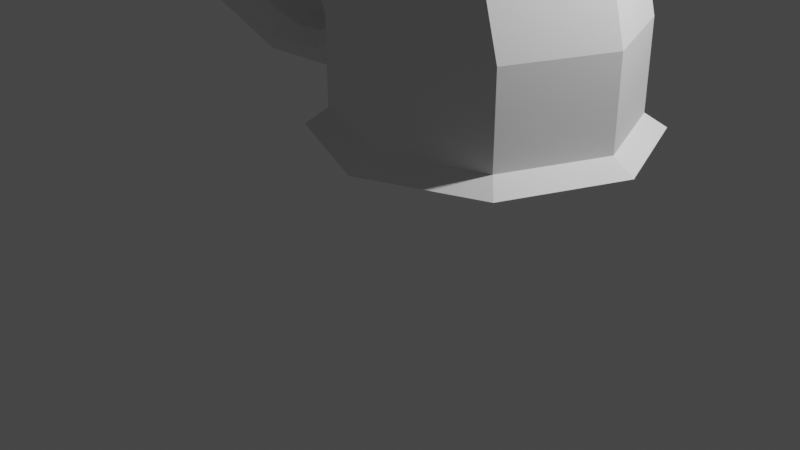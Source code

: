 # Source: snail_v1.blend  (saved by Blender 2.81.16; exported with 4.5.12 LTS)
import bpy
from mathutils import Matrix  # noqa: F401  (used for matrix-valued properties, if any)

bpy.ops.wm.read_factory_settings(use_empty=True)
scene = bpy.context.scene
scene.name = 'Scene'

# ---- collections
col_collection = bpy.data.collections.new('Collection'); scene.collection.children.link(col_collection)

# ---- world
world_world = bpy.data.worlds.new('World'); scene.world = world_world
world_world.use_nodes = True; world_world.node_tree.nodes.clear()
_N = world_world.node_tree.nodes; _L = world_world.node_tree.links
n0 = _N.new('ShaderNodeOutputWorld'); n0.name = 'World Output'; n0.location = (300, 300)
n1 = _N.new('ShaderNodeBackground'); n1.name = 'Background'; n1.location = (10, 300)
n1.inputs[0].default_value = (0.05088, 0.05088, 0.05088, 1.0)
_L.new(n1.outputs[0], n0.inputs[0])
n0.is_active_output = True
world_world.color = (0.05088, 0.05088, 0.05088)
world_world.use_sun_shadow = False
world_world.sun_shadow_jitter_overblur = 0.0

# ---- cameras
cam_camera = bpy.data.cameras.new('Camera')
cam_camera.clip_end = 100.0
cam_camera.ortho_scale = 7.314

# ---- lights
light_light = bpy.data.lights.new('Light', 'POINT')
light_light.transmission_factor = 0.0
light_light.energy = 1000.0
light_light.shadow_soft_size = 0.1
light_light.shadow_maximum_resolution = 0.006
light_light.use_absolute_resolution = True

# ---- meshes
me_circle = bpy.data.meshes.new('Circle')
me_circle.from_pydata([(0.4559, 1.213, 0.1049), (-0.4015, 0.8574, 0.1049), (-0.7567, -5.3e-08, 0.1049), (-0.4015, -0.8574, 0.1049), (0.4559, -1.213, 0.1049), (1.313, -0.8574, 0.1049), (1.668, 1.446e-08, 0.1049), (1.313, 0.8574, 0.1049), (0.4559, 1.213, 0.8602), (-0.4015, 0.8574, 0.8602), (-0.7567, -5.3e-08, 0.8602), (-0.4015, -0.8574, 0.8602), (0.4559, -1.213, 0.8602), (1.313, -0.8574, 0.8602), (1.668, 1.446e-08, 0.8602), (1.313, 0.8574, 0.8602), (0.4559, 1.399, -0.01507), (-0.533, 0.9889, -0.01507), (-0.9426, -6.313e-08, -0.01507), (-0.533, -0.9889, -0.01507), (0.4559, -1.399, -0.01507), (1.445, -0.9889, -0.01507), (1.854, 1.468e-08, -0.01507), (1.445, 0.9889, -0.01507), (0.2431, 1.213, 1.533), (-0.5546, 0.8574, 1.218), (-0.885, -8.36e-08, 1.088), (-0.5546, -0.8574, 1.218), (0.2431, -1.213, 1.533), (1.041, -0.8574, 1.847), (1.371, -1.356e-07, 1.977), (1.041, 0.8574, 1.847), (-0.2505, 1.213, 2.128), (-0.823, 0.8574, 1.49), (-1.06, -1.021e-07, 1.226), (-0.823, -0.8574, 1.49), (-0.2505, -1.213, 2.128), (0.3219, -0.8574, 2.767), (0.559, -2.772e-07, 3.031), (0.3219, 0.8574, 2.767), (-1.085, 1.066, 2.299), (-1.208, 0.7538, 1.555), (-1.259, -9.318e-08, 1.247), (-1.208, -0.7538, 1.555), (-1.085, -1.066, 2.299), (-0.9612, -0.7538, 3.042), (-0.9101, -3.165e-07, 3.35), (-0.9612, 0.7538, 3.042), (-1.757, 0.9859, 2.12), (-1.535, 0.6971, 1.459), (-1.444, -7.932e-08, 1.185), (-1.535, -0.6971, 1.459), (-1.757, -0.9859, 2.12), (-1.979, -0.6971, 2.781), (-2.07, -2.757e-07, 3.055), (-1.979, 0.6971, 2.781), (-2.14, 0.845, 1.626), (-1.756, 0.5975, 1.168), (-1.598, -4.524e-08, 0.9782), (-1.756, -0.5975, 1.168), (-2.14, -0.845, 1.626), (-2.523, -0.5975, 2.084), (-2.682, -1.724e-07, 2.274), (-2.523, 0.5975, 2.084), (-2.268, 0.7007, 1.03), (-1.812, 0.4955, 0.8361), (-1.623, -1.448e-08, 0.7556), (-1.812, -0.4955, 0.8361), (-2.268, -0.7007, 1.03), (-2.723, -0.4955, 1.225), (-2.912, -4.936e-08, 1.305), (-2.723, 0.4955, 1.225), (-2.097, 0.5246, 0.5283), (-1.732, 0.371, 0.5918), (-1.58, 6.809e-09, 0.6181), (-1.732, -0.371, 0.5918), (-2.097, -0.5246, 0.5283), (-2.463, -0.371, 0.4649), (-2.614, 6.011e-08, 0.4386), (-2.463, 0.371, 0.4649), (-1.748, 0.3252, 0.2645), (-1.574, 0.23, 0.4139), (-1.501, 3.594e-08, 0.4758), (-1.574, -0.23, 0.4139), (-1.748, -0.3252, 0.2645), (-1.923, -0.23, 0.1151), (-1.996, 1.108e-07, 0.0532), (-1.923, 0.23, 0.1151), (-1.331, 0.21, 0.239), (-1.334, 0.1485, 0.3874), (-1.335, 4.275e-08, 0.4489), (-1.334, -0.1485, 0.3874), (-1.331, -0.21, 0.239), (-1.329, -0.1485, 0.09049), (-1.328, 1.109e-07, 0.02899), (-1.329, 0.1485, 0.09049), (-1.102, 0.1689, 0.3836), (-1.157, 0.1194, 0.4897), (-1.179, 3.254e-08, 0.5336), (-1.157, -0.1194, 0.4897), (-1.102, -0.1689, 0.3836), (-1.047, -0.1194, 0.2776), (-1.024, 8.223e-08, 0.2337), (-1.047, 0.1194, 0.2776), (-0.991, 0.05747, 0.5879), (-1.025, 0.04064, 0.6106), (-1.039, 3.012e-08, 0.62), (-1.025, -0.04064, 0.6106), (-0.991, -0.05747, 0.5879), (-0.9573, -0.04064, 0.5652), (-0.9433, 4.195e-08, 0.5558), (-0.9573, 0.04064, 0.5652)], [], [(1, 2, 10, 9), (6, 7, 15, 14), (4, 5, 13, 12), (2, 3, 11, 10), (0, 1, 9, 8), (7, 0, 8, 15), (5, 6, 14, 13), (3, 4, 12, 11), (2, 1, 17, 18), (7, 6, 22, 23), (5, 4, 20, 21), (3, 2, 18, 19), (1, 0, 16, 17), (0, 7, 23, 16), (6, 5, 21, 22), (4, 3, 19, 20), (12, 13, 29, 28), (10, 11, 27, 26), (8, 9, 25, 24), (15, 8, 24, 31), (13, 14, 30, 29), (11, 12, 28, 27), (9, 10, 26, 25), (14, 15, 31, 30), (29, 30, 38, 37), (27, 28, 36, 35), (25, 26, 34, 33), (30, 31, 39, 38), (28, 29, 37, 36), (26, 27, 35, 34), (24, 25, 33, 32), (31, 24, 32, 39), (32, 33, 41, 40), (39, 32, 40, 47), (37, 38, 46, 45), (35, 36, 44, 43), (33, 34, 42, 41), (38, 39, 47, 46), (36, 37, 45, 44), (34, 35, 43, 42), (46, 47, 55, 54), (44, 45, 53, 52), (42, 43, 51, 50), (40, 41, 49, 48), (47, 40, 48, 55), (45, 46, 54, 53), (43, 44, 52, 51), (41, 42, 50, 49), (49, 50, 58, 57), (54, 55, 63, 62), (52, 53, 61, 60), (50, 51, 59, 58), (48, 49, 57, 56), (55, 48, 56, 63), (53, 54, 62, 61), (51, 52, 60, 59), (63, 56, 64, 71), (61, 62, 70, 69), (59, 60, 68, 67), (57, 58, 66, 65), (62, 63, 71, 70), (60, 61, 69, 68), (58, 59, 67, 66), (56, 57, 65, 64), (66, 67, 75, 74), (64, 65, 73, 72), (71, 64, 72, 79), (69, 70, 78, 77), (67, 68, 76, 75), (65, 66, 74, 73), (70, 71, 79, 78), (68, 69, 77, 76), (78, 79, 87, 86), (76, 77, 85, 84), (74, 75, 83, 82), (72, 73, 81, 80), (79, 72, 80, 87), (77, 78, 86, 85), (75, 76, 84, 83), (73, 74, 82, 81), (83, 84, 92, 91), (81, 82, 90, 89), (86, 87, 95, 94), (84, 85, 93, 92), (82, 83, 91, 90), (80, 81, 89, 88), (87, 80, 88, 95), (85, 86, 94, 93), (95, 88, 96, 103), (93, 94, 102, 101), (91, 92, 100, 99), (89, 90, 98, 97), (94, 95, 103, 102), (92, 93, 101, 100), (90, 91, 99, 98), (88, 89, 97, 96), (100, 101, 109, 108), (98, 99, 107, 106), (96, 97, 105, 104), (103, 96, 104, 111), (101, 102, 110, 109), (99, 100, 108, 107), (97, 98, 106, 105), (102, 103, 111, 110), (105, 106, 107, 108, 109, 110, 111, 104)])
_uv = me_circle.uv_layers.new(name='UVMap')
_uv.uv.foreach_set('vector', [0.0, 0.0, 0.0, 0.0, 0.0, 0.0, 0.0, 0.0, 0.0, 0.0, 0.0, 0.0, 0.0, 0.0, 0.0, 0.0, 0.0, 0.0, 0.0, 0.0, 0.0, 0.0, 0.0, 0.0, 0.0, 0.0, 0.0, 0.0, 0.0, 0.0, 0.0, 0.0, 0.0, 0.0, 0.0, 0.0, 0.0, 0.0, 0.0, 0.0, 0.0, 0.0, 0.0, 0.0, 0.0, 0.0, 0.0, 0.0, 0.0, 0.0, 0.0, 0.0, 0.0, 0.0, 0.0, 0.0, 0.0, 0.0, 0.0, 0.0, 0.0, 0.0, 0.0, 0.0, 0.0, 0.0, 0.0, 0.0, 0.0, 0.0, 0.0, 0.0, 0.0, 0.0, 0.0, 0.0, 0.0, 0.0, 0.0, 0.0, 0.0, 0.0, 0.0, 0.0, 0.0, 0.0, 0.0, 0.0, 0.0, 0.0, 0.0, 0.0, 0.0, 0.0, 0.0, 0.0, 0.0, 0.0, 0.0, 0.0, 0.0, 0.0, 0.0, 0.0, 0.0, 0.0, 0.0, 0.0, 0.0, 0.0, 0.0, 0.0, 0.0, 0.0, 0.0, 0.0, 0.0, 0.0, 0.0, 0.0, 0.0, 0.0, 0.0, 0.0, 0.0, 0.0, 0.0, 0.0, 0.0, 0.0, 0.0, 0.0, 0.0, 0.0, 0.0, 0.0, 0.0, 0.0, 0.0, 0.0, 0.0, 0.0, 0.0, 0.0, 0.0, 0.0, 0.0, 0.0, 0.0, 0.0, 0.0, 0.0, 0.0, 0.0, 0.0, 0.0, 0.0, 0.0, 0.0, 0.0, 0.0, 0.0, 0.0, 0.0, 0.0, 0.0, 0.0, 0.0, 0.0, 0.0, 0.0, 0.0, 0.0, 0.0, 0.0, 0.0, 0.0, 0.0, 0.0, 0.0, 0.0, 0.0, 0.0, 0.0, 0.0, 0.0, 0.0, 0.0, 0.0, 0.0, 0.0, 0.0, 0.0, 0.0, 0.0, 0.0, 0.0, 0.0, 0.0, 0.0, 0.0, 0.0, 0.0, 0.0, 0.0, 0.0, 0.0, 0.0, 0.0, 0.0, 0.0, 0.0, 0.0, 0.0, 0.0, 0.0, 0.0, 0.0, 0.0, 0.0, 0.0, 0.0, 0.0, 0.0, 0.0, 0.0, 0.0, 0.0, 0.0, 0.0, 0.0, 0.0, 0.0, 0.0, 0.0, 0.0, 0.0, 0.0, 0.0, 0.0, 0.0, 0.0, 0.0, 0.0, 0.0, 0.0, 0.0, 0.0, 0.0, 0.0, 0.0, 0.0, 0.0, 0.0, 0.0, 0.0, 0.0, 0.0, 0.0, 0.0, 0.0, 0.0, 0.0, 0.0, 0.0, 0.0, 0.0, 0.0, 0.0, 0.0, 0.0, 0.0, 0.0, 0.0, 0.0, 0.0, 0.0, 0.0, 0.0, 0.0, 0.0, 0.0, 0.0, 0.0, 0.0, 0.0, 0.0, 0.0, 0.0, 0.0, 0.0, 0.0, 0.0, 0.0, 0.0, 0.0, 0.0, 0.0, 0.0, 0.0, 0.0, 0.0, 0.0, 0.0, 0.0, 0.0, 0.0, 0.0, 0.0, 0.0, 0.0, 0.0, 0.0, 0.0, 0.0, 0.0, 0.0, 0.0, 0.0, 0.0, 0.0, 0.0, 0.0, 0.0, 0.0, 0.0, 0.0, 0.0, 0.0, 0.0, 0.0, 0.0, 0.0, 0.0, 0.0, 0.0, 0.0, 0.0, 0.0, 0.0, 0.0, 0.0, 0.0, 0.0, 0.0, 0.0, 0.0, 0.0, 0.0, 0.0, 0.0, 0.0, 0.0, 0.0, 0.0, 0.0, 0.0, 0.0, 0.0, 0.0, 0.0, 0.0, 0.0, 0.0, 0.0, 0.0, 0.0, 0.0, 0.0, 0.0, 0.0, 0.0, 0.0, 0.0, 0.0, 0.0, 0.0, 0.0, 0.0, 0.0, 0.0, 0.0, 0.0, 0.0, 0.0, 0.0, 0.0, 0.0, 0.0, 0.0, 0.0, 0.0, 0.0, 0.0, 0.0, 0.0, 0.0, 0.0, 0.0, 0.0, 0.0, 0.0, 0.0, 0.0, 0.0, 0.0, 0.0, 0.0, 0.0, 0.0, 0.0, 0.0, 0.0, 0.0, 0.0, 0.0, 0.0, 0.0, 0.0, 0.0, 0.0, 0.0, 0.0, 0.0, 0.0, 0.0, 0.0, 0.0, 0.0, 0.0, 0.0, 0.0, 0.0, 0.0, 0.0, 0.0, 0.0, 0.0, 0.0, 0.0, 0.0, 0.0, 0.0, 0.0, 0.0, 0.0, 0.0, 0.0, 0.0, 0.0, 0.0, 0.0, 0.0, 0.0, 0.0, 0.0, 0.0, 0.0, 0.0, 0.0, 0.0, 0.0, 0.0, 0.0, 0.0, 0.0, 0.0, 0.0, 0.0, 0.0, 0.0, 0.0, 0.0, 0.0, 0.0, 0.0, 0.0, 0.0, 0.0, 0.0, 0.0, 0.0, 0.0, 0.0, 0.0, 0.0, 0.0, 0.0, 0.0, 0.0, 0.0, 0.0, 0.0, 0.0, 0.0, 0.0, 0.0, 0.0, 0.0, 0.0, 0.0, 0.0, 0.0, 0.0, 0.0, 0.0, 0.0, 0.0, 0.0, 0.0, 0.0, 0.0, 0.0, 0.0, 0.0, 0.0, 0.0, 0.0, 0.0, 0.0, 0.0, 0.0, 0.0, 0.0, 0.0, 0.0, 0.0, 0.0, 0.0, 0.0, 0.0, 0.0, 0.0, 0.0, 0.0, 0.0, 0.0, 0.0, 0.0, 0.0, 0.0, 0.0, 0.0, 0.0, 0.0, 0.0, 0.0, 0.0, 0.0, 0.0, 0.0, 0.0, 0.0, 0.0, 0.0, 0.0, 0.0, 0.0, 0.0, 0.0, 0.0, 0.0, 0.0, 0.0, 0.0, 0.0, 0.0, 0.0, 0.0, 0.0, 0.0, 0.0, 0.0, 0.0, 0.0, 0.0, 0.0, 0.0, 0.0, 0.0, 0.0, 0.0, 0.0, 0.0, 0.0, 0.0, 0.0, 0.0, 0.0, 0.0, 0.0, 0.0, 0.0, 0.0, 0.0, 0.0, 0.0, 0.0, 0.0, 0.0, 0.0, 0.0, 0.0, 0.0, 0.0, 0.0, 0.0, 0.0, 0.0, 0.0, 0.0, 0.0, 0.0, 0.0, 0.0, 0.0, 0.0, 0.0, 0.0, 0.0, 0.0, 0.0, 0.0, 0.0, 0.0, 0.0, 0.0, 0.0, 0.0, 0.0, 0.0, 0.0, 0.0, 0.0, 0.0, 0.0, 0.0, 0.0, 0.0, 0.0, 0.0, 0.0, 0.0, 0.0, 0.0, 0.0, 0.0, 0.0, 0.0, 0.0, 0.0, 0.0, 0.0, 0.0, 0.0, 0.0, 0.0, 0.0, 0.0, 0.0, 0.0, 0.0, 0.0, 0.0, 0.0, 0.0, 0.0, 0.0, 0.0, 0.0, 0.0, 0.0, 0.0, 0.0, 0.0, 0.0, 0.0, 0.0, 0.0, 0.0, 0.0, 0.0, 0.0, 0.0, 0.0, 0.0, 0.0, 0.0, 0.0, 0.0, 0.0, 0.0, 0.0, 0.0, 0.0, 0.0, 0.0, 0.0, 0.0, 0.0, 0.0, 0.0, 0.0, 0.0, 0.0, 0.0, 0.0, 0.0, 0.0, 0.0, 0.0, 0.0, 0.0, 0.0, 0.0, 0.0, 0.0, 0.0, 0.0, 0.0, 0.0, 0.0, 0.0, 0.0, 0.0, 0.0, 0.0, 0.0, 0.0, 0.0, 0.0, 0.0, 0.0, 0.0, 0.0, 0.0, 0.0, 0.0, 0.0, 0.0, 0.0, 0.0, 0.0, 0.0, 0.0, 0.0, 0.0, 0.0, 0.0, 0.0, 0.0, 0.0, 0.0, 0.0, 0.0, 0.0, 0.0, 0.0, 0.0, 0.0, 0.0, 0.0, 0.0, 0.0, 0.0, 0.0, 0.0, 0.0, 0.0, 0.0, 0.0, 0.0, 0.0, 0.0, 0.0, 0.0, 0.0, 0.0, 0.0, 0.0, 0.0, 0.0, 0.0, 0.0, 0.0, 0.0, 0.0, 0.0, 0.0, 0.0, 0.0, 0.0, 0.0, 0.0, 0.0, 0.0, 0.0, 0.0, 0.0, 0.0, 0.0, 0.0, 0.0, 0.0, 0.0, 0.0, 0.0, 0.0, 0.0, 0.0, 0.0, 0.0, 0.0, 0.0, 0.0, 0.0, 0.0, 0.0, 0.0, 0.0, 0.0, 0.0, 0.0, 0.0, 0.0, 0.0, 0.0, 0.0, 0.0, 0.0, 0.0, 0.0, 0.0, 0.0, 0.0, 0.0, 0.0, 0.0, 0.0, 0.0, 0.0, 0.0, 0.0, 0.0, 0.0, 0.0, 0.0, 0.0])
me_circle.use_remesh_fix_poles = True
me_circle.use_remesh_preserve_attributes = False
me_circle.use_mirror_vertex_groups = False
me_circle.update()

# ---- objects
ob_light = bpy.data.objects.new('Light', light_light)
ob_camera = bpy.data.objects.new('Camera', cam_camera)
ob_circle = bpy.data.objects.new('Circle', me_circle)

# ---- transforms, parenting, visibility, modifiers, constraints
ob_light.location = (4.076, 1.005, 5.904)
ob_light.rotation_euler = (0.6503, 0.05522, 1.866)
ob_light.lock_rotations_4d = False
ob_light.empty_display_type = 'ARROWS'
ob_light.color = (0.0, 0.0, 0.0, 0.0)
ob_light.lineart.crease_threshold = 0.0
ob_camera.location = (7.359, -6.926, 4.958)
ob_camera.rotation_euler = (1.109, 0.0, 0.8149)
ob_camera.lock_rotations_4d = False
ob_camera.empty_display_type = 'ARROWS'
ob_camera.color = (0.0, 0.0, 0.0, 0.0)
ob_camera.display_type = 'WIRE'
ob_camera.lineart.crease_threshold = 0.0
ob_circle.location = (0.5945, 9.934e-09, 1.346)
ob_circle.scale = (1.156, 1.156, 1.156)
ob_circle.lineart.crease_threshold = 0.0

# ---- collection membership
col_collection.objects.link(ob_light)
col_collection.objects.link(ob_camera)
col_collection.objects.link(ob_circle)

# ---- scene / render settings (as saved in the file)
scene.camera = ob_camera
scene.frame_start = 1; scene.frame_end = 250; scene.frame_set(1)
scene.render.engine = 'BLENDER_EEVEE_NEXT'
scene.cycles.use_denoising = False
scene.cycles.samples = 128
scene.cycles.sampling_pattern = 'TABULATED_SOBOL'
scene.cycles.use_adaptive_sampling = False
scene.cycles.use_light_tree = False
scene.view_settings.view_transform = 'Filmic'
bpy.context.view_layer.update()
